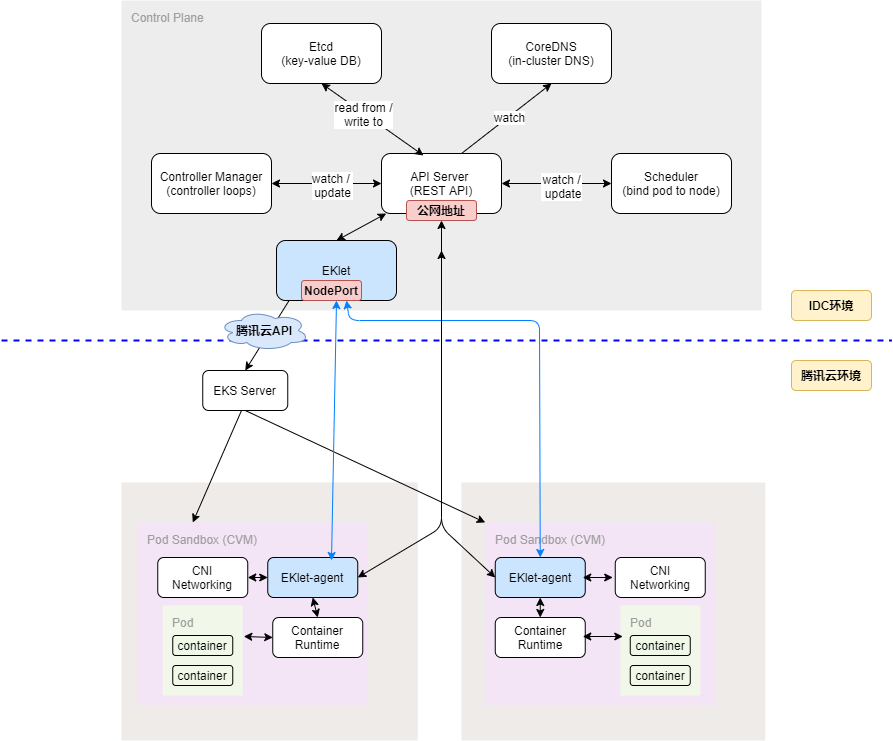

The diagram above was exported from draw.io. Its source (the exported page's mxGraphModel, read from the mxfile embedded in the PNG):
<mxGraphModel dx="1490" dy="-576" grid="1" gridSize="10" guides="1" tooltips="1" connect="1" arrows="1" fold="1" page="1" pageScale="1" pageWidth="850" pageHeight="1100" math="0" shadow="0">
  <root>
    <mxCell id="0" />
    <mxCell id="1" parent="0" />
    <mxCell id="jJk4dkhdP5oVGaN714Wa-1" value="Control Plane" style="points=[[0,0,0],[0.25,0,0],[0.5,0,0],[0.75,0,0],[1,0,0],[1,0.25,0],[1,0.5,0],[1,0.75,0],[1,1,0],[0.75,1,0],[0.5,1,0],[0.25,1,0],[0,1,0],[0,0.75,0],[0,0.5,0],[0,0.25,0]];rounded=1;absoluteArcSize=1;arcSize=2;html=1;strokeColor=none;gradientColor=none;shadow=0;dashed=0;fontSize=12;fontColor=#9E9E9E;align=left;verticalAlign=top;spacing=10;spacingTop=-4;fillColor=#EDEDED;" parent="1" vertex="1">
      <mxGeometry x="210" y="1450" width="640" height="310" as="geometry" />
    </mxCell>
    <mxCell id="jJk4dkhdP5oVGaN714Wa-2" value="Etcd&lt;br&gt;(key-value DB)" style="rounded=1;whiteSpace=wrap;html=1;" parent="1" vertex="1">
      <mxGeometry x="350" y="1473" width="120" height="60" as="geometry" />
    </mxCell>
    <mxCell id="jJk4dkhdP5oVGaN714Wa-3" value="API Server &lt;br&gt;(REST API)" style="rounded=1;whiteSpace=wrap;html=1;" parent="1" vertex="1">
      <mxGeometry x="470" y="1603" width="120" height="60" as="geometry" />
    </mxCell>
    <mxCell id="jJk4dkhdP5oVGaN714Wa-4" value="Controller Manager&lt;br&gt;(controller loops)" style="rounded=1;whiteSpace=wrap;html=1;" parent="1" vertex="1">
      <mxGeometry x="240" y="1603" width="120" height="60" as="geometry" />
    </mxCell>
    <mxCell id="jJk4dkhdP5oVGaN714Wa-5" value="Scheduler&lt;br&gt;(bind pod to node)" style="rounded=1;whiteSpace=wrap;html=1;" parent="1" vertex="1">
      <mxGeometry x="700" y="1603" width="120" height="60" as="geometry" />
    </mxCell>
    <mxCell id="jJk4dkhdP5oVGaN714Wa-6" value="CoreDNS&lt;br&gt;(in-cluster DNS)" style="rounded=1;whiteSpace=wrap;html=1;" parent="1" vertex="1">
      <mxGeometry x="580" y="1473" width="120" height="60" as="geometry" />
    </mxCell>
    <mxCell id="jJk4dkhdP5oVGaN714Wa-7" value="" style="endArrow=classic;html=1;exitX=1;exitY=0.5;exitDx=0;exitDy=0;entryX=0;entryY=0.5;entryDx=0;entryDy=0;startArrow=classic;startFill=1;" parent="1" source="jJk4dkhdP5oVGaN714Wa-4" target="jJk4dkhdP5oVGaN714Wa-3" edge="1">
      <mxGeometry x="210" y="1433" width="50" height="50" as="geometry">
        <mxPoint x="440" y="1633" as="sourcePoint" />
        <mxPoint x="490" y="1583" as="targetPoint" />
      </mxGeometry>
    </mxCell>
    <mxCell id="jJk4dkhdP5oVGaN714Wa-8" value="watch / &lt;br&gt;update" style="edgeLabel;html=1;align=center;verticalAlign=middle;resizable=0;points=[];" parent="jJk4dkhdP5oVGaN714Wa-7" vertex="1" connectable="0">
      <mxGeometry x="0.0909" y="-1" relative="1" as="geometry">
        <mxPoint as="offset" />
      </mxGeometry>
    </mxCell>
    <mxCell id="jJk4dkhdP5oVGaN714Wa-9" value="" style="endArrow=classic;html=1;exitX=0;exitY=0.5;exitDx=0;exitDy=0;entryX=1;entryY=0.5;entryDx=0;entryDy=0;startArrow=classic;startFill=1;" parent="1" source="jJk4dkhdP5oVGaN714Wa-5" target="jJk4dkhdP5oVGaN714Wa-3" edge="1">
      <mxGeometry x="210" y="1433" width="50" height="50" as="geometry">
        <mxPoint x="370" y="1643" as="sourcePoint" />
        <mxPoint x="480" y="1643" as="targetPoint" />
      </mxGeometry>
    </mxCell>
    <mxCell id="jJk4dkhdP5oVGaN714Wa-10" value="watch /&lt;br&gt;&amp;nbsp;update" style="edgeLabel;html=1;align=center;verticalAlign=middle;resizable=0;points=[];" parent="jJk4dkhdP5oVGaN714Wa-9" vertex="1" connectable="0">
      <mxGeometry x="-0.0727" y="2" relative="1" as="geometry">
        <mxPoint as="offset" />
      </mxGeometry>
    </mxCell>
    <mxCell id="jJk4dkhdP5oVGaN714Wa-11" value="" style="endArrow=classic;html=1;startArrow=classic;startFill=1;entryX=0.35;entryY=0.033;entryDx=0;entryDy=0;entryPerimeter=0;" parent="1" target="jJk4dkhdP5oVGaN714Wa-3" edge="1">
      <mxGeometry x="210" y="1433" width="50" height="50" as="geometry">
        <mxPoint x="410" y="1533" as="sourcePoint" />
        <mxPoint x="537" y="1603" as="targetPoint" />
      </mxGeometry>
    </mxCell>
    <mxCell id="jJk4dkhdP5oVGaN714Wa-12" value="read from /&lt;br&gt;write to" style="edgeLabel;html=1;align=center;verticalAlign=middle;resizable=0;points=[];" parent="jJk4dkhdP5oVGaN714Wa-11" vertex="1" connectable="0">
      <mxGeometry x="-0.1722" y="-1" relative="1" as="geometry">
        <mxPoint as="offset" />
      </mxGeometry>
    </mxCell>
    <mxCell id="jJk4dkhdP5oVGaN714Wa-13" value="" style="endArrow=none;html=1;entryX=0.667;entryY=0;entryDx=0;entryDy=0;exitX=0.5;exitY=1;exitDx=0;exitDy=0;entryPerimeter=0;startArrow=classic;startFill=1;endFill=0;" parent="1" source="jJk4dkhdP5oVGaN714Wa-6" target="jJk4dkhdP5oVGaN714Wa-3" edge="1">
      <mxGeometry x="210" y="1433" width="50" height="50" as="geometry">
        <mxPoint x="520" y="1863" as="sourcePoint" />
        <mxPoint x="570" y="1813" as="targetPoint" />
      </mxGeometry>
    </mxCell>
    <mxCell id="jJk4dkhdP5oVGaN714Wa-14" value="watch" style="edgeLabel;html=1;align=center;verticalAlign=middle;resizable=0;points=[];" parent="jJk4dkhdP5oVGaN714Wa-13" vertex="1" connectable="0">
      <mxGeometry x="-0.049" relative="1" as="geometry">
        <mxPoint as="offset" />
      </mxGeometry>
    </mxCell>
    <mxCell id="jJk4dkhdP5oVGaN714Wa-15" value="EKlet" style="rounded=1;whiteSpace=wrap;html=1;fillColor=#CCE5FF;" parent="1" vertex="1">
      <mxGeometry x="365" y="1690" width="120" height="60" as="geometry" />
    </mxCell>
    <mxCell id="jJk4dkhdP5oVGaN714Wa-16" value="EKS Server" style="rounded=1;whiteSpace=wrap;html=1;" parent="1" vertex="1">
      <mxGeometry x="291.25" y="1820" width="85" height="40" as="geometry" />
    </mxCell>
    <mxCell id="jJk4dkhdP5oVGaN714Wa-18" value="" style="points=[[0,0,0],[0.25,0,0],[0.5,0,0],[0.75,0,0],[1,0,0],[1,0.25,0],[1,0.5,0],[1,0.75,0],[1,1,0],[0.75,1,0],[0.5,1,0],[0.25,1,0],[0,1,0],[0,0.75,0],[0,0.5,0],[0,0.25,0]];rounded=1;absoluteArcSize=1;arcSize=2;html=1;strokeColor=none;gradientColor=none;shadow=0;dashed=0;fontSize=12;fontColor=#9E9E9E;align=left;verticalAlign=top;spacing=10;spacingTop=-4;fillColor=#EFEBE9;" parent="1" vertex="1">
      <mxGeometry x="210" y="1932" width="296.25" height="258" as="geometry" />
    </mxCell>
    <mxCell id="jJk4dkhdP5oVGaN714Wa-23" value="Pod Sandbox (CVM)" style="points=[[0,0,0],[0.25,0,0],[0.5,0,0],[0.75,0,0],[1,0,0],[1,0.25,0],[1,0.5,0],[1,0.75,0],[1,1,0],[0.75,1,0],[0.5,1,0],[0.25,1,0],[0,1,0],[0,0.75,0],[0,0.5,0],[0,0.25,0]];rounded=1;absoluteArcSize=1;arcSize=2;html=1;strokeColor=none;gradientColor=none;shadow=0;dashed=0;fontSize=12;fontColor=#9E9E9E;align=left;verticalAlign=top;spacing=10;spacingTop=-4;fillColor=#F3E5F5;" parent="1" vertex="1">
      <mxGeometry x="226.25" y="1972" width="230" height="183" as="geometry" />
    </mxCell>
    <mxCell id="jJk4dkhdP5oVGaN714Wa-24" value="EKlet-agent" style="rounded=1;whiteSpace=wrap;html=1;fillColor=#CCE5FF;" parent="1" vertex="1">
      <mxGeometry x="356.25" y="2007" width="90" height="40" as="geometry" />
    </mxCell>
    <mxCell id="jJk4dkhdP5oVGaN714Wa-25" value="Container Runtime" style="rounded=1;whiteSpace=wrap;html=1;" parent="1" vertex="1">
      <mxGeometry x="361.25" y="2067" width="90" height="40" as="geometry" />
    </mxCell>
    <mxCell id="jJk4dkhdP5oVGaN714Wa-26" value="CNI&lt;br&gt;Networking" style="rounded=1;whiteSpace=wrap;html=1;" parent="1" vertex="1">
      <mxGeometry x="246.25" y="2007" width="90" height="40" as="geometry" />
    </mxCell>
    <mxCell id="jJk4dkhdP5oVGaN714Wa-27" value="" style="endArrow=classic;startArrow=classic;html=1;exitX=1;exitY=0.5;exitDx=0;exitDy=0;entryX=0;entryY=0.5;entryDx=0;entryDy=0;" parent="1" source="jJk4dkhdP5oVGaN714Wa-26" target="jJk4dkhdP5oVGaN714Wa-24" edge="1">
      <mxGeometry x="236.25" y="1972" width="50" height="50" as="geometry">
        <mxPoint x="449.25" y="1577" as="sourcePoint" />
        <mxPoint x="499.25" y="1527" as="targetPoint" />
      </mxGeometry>
    </mxCell>
    <mxCell id="jJk4dkhdP5oVGaN714Wa-28" value="" style="endArrow=classic;startArrow=classic;html=1;exitX=0.5;exitY=1;exitDx=0;exitDy=0;entryX=0.5;entryY=0;entryDx=0;entryDy=0;" parent="1" source="jJk4dkhdP5oVGaN714Wa-24" target="jJk4dkhdP5oVGaN714Wa-25" edge="1">
      <mxGeometry x="236.25" y="1972" width="50" height="50" as="geometry">
        <mxPoint x="279.25" y="1617" as="sourcePoint" />
        <mxPoint x="304.25" y="1617" as="targetPoint" />
      </mxGeometry>
    </mxCell>
    <mxCell id="jJk4dkhdP5oVGaN714Wa-29" value="" style="group" parent="1" vertex="1" connectable="0">
      <mxGeometry x="251.25" y="2055" width="80" height="90" as="geometry" />
    </mxCell>
    <mxCell id="jJk4dkhdP5oVGaN714Wa-30" value="Pod" style="points=[[0,0,0],[0.25,0,0],[0.5,0,0],[0.75,0,0],[1,0,0],[1,0.25,0],[1,0.5,0],[1,0.75,0],[1,1,0],[0.75,1,0],[0.5,1,0],[0.25,1,0],[0,1,0],[0,0.75,0],[0,0.5,0],[0,0.25,0]];rounded=1;absoluteArcSize=1;arcSize=2;html=1;strokeColor=none;gradientColor=none;shadow=0;dashed=0;fontSize=12;fontColor=#9E9E9E;align=left;verticalAlign=top;spacing=10;spacingTop=-4;fillColor=#F1F8E9;" parent="jJk4dkhdP5oVGaN714Wa-29" vertex="1">
      <mxGeometry width="80" height="90" as="geometry" />
    </mxCell>
    <mxCell id="jJk4dkhdP5oVGaN714Wa-31" value="container" style="rounded=1;whiteSpace=wrap;html=1;fillColor=#F0F8E7;" parent="jJk4dkhdP5oVGaN714Wa-29" vertex="1">
      <mxGeometry x="10" y="30" width="60" height="20" as="geometry" />
    </mxCell>
    <mxCell id="jJk4dkhdP5oVGaN714Wa-32" value="container" style="rounded=1;whiteSpace=wrap;html=1;fillColor=#F0F8E7;" parent="jJk4dkhdP5oVGaN714Wa-29" vertex="1">
      <mxGeometry x="10" y="60" width="60" height="20" as="geometry" />
    </mxCell>
    <mxCell id="jJk4dkhdP5oVGaN714Wa-33" value="" style="endArrow=classic;startArrow=classic;html=1;exitX=0;exitY=0.5;exitDx=0;exitDy=0;entryX=1.013;entryY=0.344;entryDx=0;entryDy=0;entryPerimeter=0;" parent="1" source="jJk4dkhdP5oVGaN714Wa-25" target="jJk4dkhdP5oVGaN714Wa-30" edge="1">
      <mxGeometry x="246.25" y="1982" width="50" height="50" as="geometry">
        <mxPoint x="346.25" y="2037" as="sourcePoint" />
        <mxPoint x="371.25" y="2037" as="targetPoint" />
      </mxGeometry>
    </mxCell>
    <mxCell id="jJk4dkhdP5oVGaN714Wa-34" value="" style="points=[[0,0,0],[0.25,0,0],[0.5,0,0],[0.75,0,0],[1,0,0],[1,0.25,0],[1,0.5,0],[1,0.75,0],[1,1,0],[0.75,1,0],[0.5,1,0],[0.25,1,0],[0,1,0],[0,0.75,0],[0,0.5,0],[0,0.25,0]];rounded=1;absoluteArcSize=1;arcSize=2;html=1;strokeColor=none;gradientColor=none;shadow=0;dashed=0;fontSize=12;fontColor=#9E9E9E;align=left;verticalAlign=top;spacing=10;spacingTop=-4;fillColor=#EFEBE9;" parent="1" vertex="1">
      <mxGeometry x="550" y="1932" width="303.75" height="258" as="geometry" />
    </mxCell>
    <mxCell id="jJk4dkhdP5oVGaN714Wa-39" value="Pod Sandbox (CVM)" style="points=[[0,0,0],[0.25,0,0],[0.5,0,0],[0.75,0,0],[1,0,0],[1,0.25,0],[1,0.5,0],[1,0.75,0],[1,1,0],[0.75,1,0],[0.5,1,0],[0.25,1,0],[0,1,0],[0,0.75,0],[0,0.5,0],[0,0.25,0]];rounded=1;absoluteArcSize=1;arcSize=2;html=1;strokeColor=none;gradientColor=none;shadow=0;dashed=0;fontSize=12;fontColor=#9E9E9E;align=left;verticalAlign=top;spacing=10;spacingTop=-4;fillColor=#F3E5F5;" parent="1" vertex="1">
      <mxGeometry x="573.75" y="1972" width="230" height="183" as="geometry" />
    </mxCell>
    <mxCell id="jJk4dkhdP5oVGaN714Wa-40" value="EKlet-agent" style="rounded=1;whiteSpace=wrap;html=1;fillColor=#CCE5FF;" parent="1" vertex="1">
      <mxGeometry x="583.75" y="2007" width="90" height="40" as="geometry" />
    </mxCell>
    <mxCell id="jJk4dkhdP5oVGaN714Wa-41" value="Container Runtime" style="rounded=1;whiteSpace=wrap;html=1;" parent="1" vertex="1">
      <mxGeometry x="583.75" y="2067" width="90" height="40" as="geometry" />
    </mxCell>
    <mxCell id="jJk4dkhdP5oVGaN714Wa-42" value="CNI&lt;br&gt;Networking" style="rounded=1;whiteSpace=wrap;html=1;" parent="1" vertex="1">
      <mxGeometry x="703.75" y="2007" width="90" height="40" as="geometry" />
    </mxCell>
    <mxCell id="jJk4dkhdP5oVGaN714Wa-43" value="" style="endArrow=classic;startArrow=classic;html=1;" parent="1" edge="1">
      <mxGeometry x="583.75" y="1972" width="50" height="50" as="geometry">
        <mxPoint x="701.25" y="2027" as="sourcePoint" />
        <mxPoint x="671.25" y="2027" as="targetPoint" />
      </mxGeometry>
    </mxCell>
    <mxCell id="jJk4dkhdP5oVGaN714Wa-44" value="" style="endArrow=classic;startArrow=classic;html=1;exitX=0.5;exitY=1;exitDx=0;exitDy=0;entryX=0.5;entryY=0;entryDx=0;entryDy=0;" parent="1" source="jJk4dkhdP5oVGaN714Wa-40" target="jJk4dkhdP5oVGaN714Wa-41" edge="1">
      <mxGeometry x="583.75" y="1972" width="50" height="50" as="geometry">
        <mxPoint x="626.75" y="1617" as="sourcePoint" />
        <mxPoint x="651.75" y="1617" as="targetPoint" />
      </mxGeometry>
    </mxCell>
    <mxCell id="jJk4dkhdP5oVGaN714Wa-45" value="" style="group" parent="1" vertex="1" connectable="0">
      <mxGeometry x="708.75" y="2055" width="80" height="90" as="geometry" />
    </mxCell>
    <mxCell id="jJk4dkhdP5oVGaN714Wa-46" value="Pod" style="points=[[0,0,0],[0.25,0,0],[0.5,0,0],[0.75,0,0],[1,0,0],[1,0.25,0],[1,0.5,0],[1,0.75,0],[1,1,0],[0.75,1,0],[0.5,1,0],[0.25,1,0],[0,1,0],[0,0.75,0],[0,0.5,0],[0,0.25,0]];rounded=1;absoluteArcSize=1;arcSize=2;html=1;strokeColor=none;gradientColor=none;shadow=0;dashed=0;fontSize=12;fontColor=#9E9E9E;align=left;verticalAlign=top;spacing=10;spacingTop=-4;fillColor=#F1F8E9;" parent="jJk4dkhdP5oVGaN714Wa-45" vertex="1">
      <mxGeometry width="80" height="90" as="geometry" />
    </mxCell>
    <mxCell id="jJk4dkhdP5oVGaN714Wa-47" value="container" style="rounded=1;whiteSpace=wrap;html=1;fillColor=#F0F8E7;" parent="jJk4dkhdP5oVGaN714Wa-45" vertex="1">
      <mxGeometry x="10" y="30" width="60" height="20" as="geometry" />
    </mxCell>
    <mxCell id="jJk4dkhdP5oVGaN714Wa-48" value="container" style="rounded=1;whiteSpace=wrap;html=1;fillColor=#F0F8E7;" parent="jJk4dkhdP5oVGaN714Wa-45" vertex="1">
      <mxGeometry x="10" y="60" width="60" height="20" as="geometry" />
    </mxCell>
    <mxCell id="jJk4dkhdP5oVGaN714Wa-49" value="" style="endArrow=classic;startArrow=classic;html=1;" parent="1" edge="1">
      <mxGeometry x="593.75" y="1982" width="50" height="50" as="geometry">
        <mxPoint x="671.25" y="2086" as="sourcePoint" />
        <mxPoint x="711.25" y="2086" as="targetPoint" />
      </mxGeometry>
    </mxCell>
    <mxCell id="jJk4dkhdP5oVGaN714Wa-50" value="" style="endArrow=classic;html=1;exitX=0.105;exitY=1;exitDx=0;exitDy=0;entryX=0.5;entryY=0;entryDx=0;entryDy=0;exitPerimeter=0;" parent="1" source="jJk4dkhdP5oVGaN714Wa-15" target="jJk4dkhdP5oVGaN714Wa-16" edge="1">
      <mxGeometry width="50" height="50" relative="1" as="geometry">
        <mxPoint x="426.25" y="1800" as="sourcePoint" />
        <mxPoint x="451.25" y="1830" as="targetPoint" />
      </mxGeometry>
    </mxCell>
    <mxCell id="jJk4dkhdP5oVGaN714Wa-52" value="" style="endArrow=classic;html=1;" parent="1" edge="1">
      <mxGeometry width="50" height="50" relative="1" as="geometry">
        <mxPoint x="330" y="1860" as="sourcePoint" />
        <mxPoint x="281.25" y="1972" as="targetPoint" />
      </mxGeometry>
    </mxCell>
    <mxCell id="jJk4dkhdP5oVGaN714Wa-53" value="" style="endArrow=classic;html=1;exitX=0.5;exitY=1;exitDx=0;exitDy=0;entryX=0;entryY=0;entryDx=0;entryDy=0;entryPerimeter=0;" parent="1" source="jJk4dkhdP5oVGaN714Wa-16" target="jJk4dkhdP5oVGaN714Wa-39" edge="1">
      <mxGeometry width="50" height="50" relative="1" as="geometry">
        <mxPoint x="281.25" y="1910" as="sourcePoint" />
        <mxPoint x="293.75" y="2010" as="targetPoint" />
      </mxGeometry>
    </mxCell>
    <mxCell id="jJk4dkhdP5oVGaN714Wa-54" value="" style="endArrow=classic;startArrow=classic;html=1;strokeColor=#007FFF;entryX=0.5;entryY=1;entryDx=0;entryDy=0;" parent="1" edge="1" target="jJk4dkhdP5oVGaN714Wa-15">
      <mxGeometry width="50" height="50" relative="1" as="geometry">
        <mxPoint x="420" y="2010" as="sourcePoint" />
        <mxPoint x="426.25" y="1800" as="targetPoint" />
      </mxGeometry>
    </mxCell>
    <mxCell id="jJk4dkhdP5oVGaN714Wa-56" value="" style="endArrow=classic;startArrow=classic;html=1;exitX=0.5;exitY=0;exitDx=0;exitDy=0;strokeColor=#007FFF;entryX=0.75;entryY=1;entryDx=0;entryDy=0;" parent="1" source="jJk4dkhdP5oVGaN714Wa-40" target="bHGhravnuj9VBXuYbbtZ-9" edge="1">
      <mxGeometry width="50" height="50" relative="1" as="geometry">
        <mxPoint x="415" y="1995" as="sourcePoint" />
        <mxPoint x="420" y="1750" as="targetPoint" />
        <Array as="points">
          <mxPoint x="628" y="1770" />
          <mxPoint x="438" y="1770" />
        </Array>
      </mxGeometry>
    </mxCell>
    <mxCell id="jJk4dkhdP5oVGaN714Wa-58" value="" style="endArrow=classic;startArrow=classic;html=1;exitX=0.5;exitY=0;exitDx=0;exitDy=0;" parent="1" source="jJk4dkhdP5oVGaN714Wa-15" target="jJk4dkhdP5oVGaN714Wa-3" edge="1">
      <mxGeometry width="50" height="50" relative="1" as="geometry">
        <mxPoint x="900" y="1820" as="sourcePoint" />
        <mxPoint x="480" y="1680" as="targetPoint" />
        <Array as="points" />
      </mxGeometry>
    </mxCell>
    <mxCell id="jJk4dkhdP5oVGaN714Wa-59" value="" style="endArrow=classic;startArrow=classic;html=1;exitX=1;exitY=0.5;exitDx=0;exitDy=0;entryX=0.5;entryY=1;entryDx=0;entryDy=0;" parent="1" source="jJk4dkhdP5oVGaN714Wa-24" target="bHGhravnuj9VBXuYbbtZ-7" edge="1">
      <mxGeometry width="50" height="50" relative="1" as="geometry">
        <mxPoint x="440" y="2025" as="sourcePoint" />
        <mxPoint x="530" y="1690" as="targetPoint" />
        <Array as="points">
          <mxPoint x="530" y="1977" />
        </Array>
      </mxGeometry>
    </mxCell>
    <mxCell id="jJk4dkhdP5oVGaN714Wa-60" value="" style="endArrow=classic;startArrow=classic;html=1;exitX=0;exitY=0.5;exitDx=0;exitDy=0;" parent="1" source="jJk4dkhdP5oVGaN714Wa-40" edge="1">
      <mxGeometry width="50" height="50" relative="1" as="geometry">
        <mxPoint x="460" y="2015" as="sourcePoint" />
        <mxPoint x="530" y="1700" as="targetPoint" />
        <Array as="points">
          <mxPoint x="530" y="1977" />
        </Array>
      </mxGeometry>
    </mxCell>
    <mxCell id="bHGhravnuj9VBXuYbbtZ-1" value="" style="endArrow=none;dashed=1;html=1;rounded=0;strokeColor=#0000FF;strokeWidth=2;" edge="1" parent="1">
      <mxGeometry width="50" height="50" relative="1" as="geometry">
        <mxPoint x="90" y="1790" as="sourcePoint" />
        <mxPoint x="980" y="1790" as="targetPoint" />
      </mxGeometry>
    </mxCell>
    <mxCell id="bHGhravnuj9VBXuYbbtZ-2" value="&lt;b&gt;IDC环境&lt;/b&gt;" style="rounded=1;whiteSpace=wrap;html=1;fillColor=#fff2cc;strokeColor=#d6b656;" vertex="1" parent="1">
      <mxGeometry x="880" y="1740" width="80" height="30" as="geometry" />
    </mxCell>
    <mxCell id="bHGhravnuj9VBXuYbbtZ-3" value="&lt;b&gt;腾讯云环境&lt;/b&gt;" style="rounded=1;whiteSpace=wrap;html=1;fillColor=#fff2cc;strokeColor=#d6b656;" vertex="1" parent="1">
      <mxGeometry x="880" y="1810" width="80" height="30" as="geometry" />
    </mxCell>
    <mxCell id="bHGhravnuj9VBXuYbbtZ-4" value="&lt;b&gt;腾讯云API&lt;/b&gt;" style="ellipse;shape=cloud;whiteSpace=wrap;html=1;fillColor=#dae8fc;strokeColor=#6c8ebf;" vertex="1" parent="1">
      <mxGeometry x="307.5" y="1760" width="90" height="40" as="geometry" />
    </mxCell>
    <mxCell id="bHGhravnuj9VBXuYbbtZ-7" value="&lt;b&gt;公网地址&lt;/b&gt;" style="rounded=1;whiteSpace=wrap;html=1;fillColor=#f8cecc;strokeColor=#b85450;" vertex="1" parent="1">
      <mxGeometry x="495" y="1650" width="70" height="20" as="geometry" />
    </mxCell>
    <mxCell id="bHGhravnuj9VBXuYbbtZ-9" value="&lt;b&gt;NodePort&lt;/b&gt;" style="rounded=1;whiteSpace=wrap;html=1;fillColor=#f8cecc;strokeColor=#b85450;" vertex="1" parent="1">
      <mxGeometry x="390" y="1730" width="60" height="20" as="geometry" />
    </mxCell>
  </root>
</mxGraphModel>